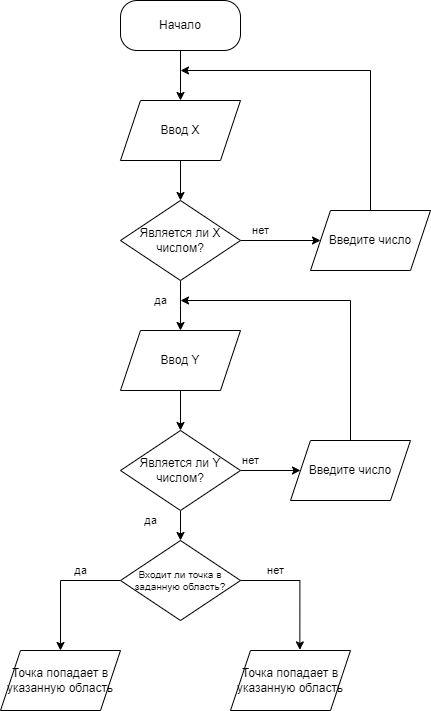

The diagram above was exported from draw.io. Its source (the exported page's mxGraphModel, read from the mxfile embedded in the PNG):
<mxGraphModel dx="1548" dy="851" grid="1" gridSize="10" guides="1" tooltips="1" connect="1" arrows="1" fold="1" page="1" pageScale="1" pageWidth="827" pageHeight="1169" math="0" shadow="0">
  <root>
    <mxCell id="0" />
    <mxCell id="1" parent="0" />
    <mxCell id="nia9cu5URczZJ5QMBGuC-7" style="edgeStyle=orthogonalEdgeStyle;rounded=0;orthogonalLoop=1;jettySize=auto;html=1;exitX=0.5;exitY=1;exitDx=0;exitDy=0;entryX=0.5;entryY=0;entryDx=0;entryDy=0;" edge="1" parent="1" source="nia9cu5URczZJ5QMBGuC-5" target="nia9cu5URczZJ5QMBGuC-6">
      <mxGeometry relative="1" as="geometry" />
    </mxCell>
    <mxCell id="nia9cu5URczZJ5QMBGuC-5" value="Начало" style="rounded=1;whiteSpace=wrap;html=1;arcSize=33;" vertex="1" parent="1">
      <mxGeometry x="340" y="20" width="120" height="50" as="geometry" />
    </mxCell>
    <mxCell id="nia9cu5URczZJ5QMBGuC-9" style="edgeStyle=orthogonalEdgeStyle;rounded=0;orthogonalLoop=1;jettySize=auto;html=1;exitX=0.5;exitY=1;exitDx=0;exitDy=0;entryX=0.5;entryY=0;entryDx=0;entryDy=0;" edge="1" parent="1" source="nia9cu5URczZJ5QMBGuC-6" target="nia9cu5URczZJ5QMBGuC-8">
      <mxGeometry relative="1" as="geometry" />
    </mxCell>
    <mxCell id="nia9cu5URczZJ5QMBGuC-6" value="Ввод X" style="shape=parallelogram;perimeter=parallelogramPerimeter;whiteSpace=wrap;html=1;fixedSize=1;" vertex="1" parent="1">
      <mxGeometry x="340" y="120" width="120" height="60" as="geometry" />
    </mxCell>
    <mxCell id="nia9cu5URczZJ5QMBGuC-11" value="нет" style="edgeStyle=orthogonalEdgeStyle;rounded=0;orthogonalLoop=1;jettySize=auto;html=1;exitX=1;exitY=0.5;exitDx=0;exitDy=0;entryX=0;entryY=0.5;entryDx=0;entryDy=0;" edge="1" parent="1" source="nia9cu5URczZJ5QMBGuC-8" target="nia9cu5URczZJ5QMBGuC-10">
      <mxGeometry x="-0.5" y="10" relative="1" as="geometry">
        <mxPoint as="offset" />
      </mxGeometry>
    </mxCell>
    <mxCell id="nia9cu5URczZJ5QMBGuC-16" value="да" style="edgeStyle=orthogonalEdgeStyle;rounded=0;orthogonalLoop=1;jettySize=auto;html=1;exitX=0.5;exitY=1;exitDx=0;exitDy=0;" edge="1" parent="1" source="nia9cu5URczZJ5QMBGuC-8">
      <mxGeometry x="-0.2084" y="-20" relative="1" as="geometry">
        <mxPoint x="400" y="350" as="targetPoint" />
        <mxPoint as="offset" />
      </mxGeometry>
    </mxCell>
    <mxCell id="nia9cu5URczZJ5QMBGuC-8" value="Является ли X числом?" style="rhombus;whiteSpace=wrap;html=1;" vertex="1" parent="1">
      <mxGeometry x="340" y="220" width="120" height="80" as="geometry" />
    </mxCell>
    <mxCell id="nia9cu5URczZJ5QMBGuC-10" value="Введите число" style="shape=parallelogram;perimeter=parallelogramPerimeter;whiteSpace=wrap;html=1;fixedSize=1;" vertex="1" parent="1">
      <mxGeometry x="530" y="230" width="120" height="60" as="geometry" />
    </mxCell>
    <mxCell id="nia9cu5URczZJ5QMBGuC-15" value="" style="endArrow=classic;html=1;rounded=0;exitX=0.5;exitY=0;exitDx=0;exitDy=0;" edge="1" parent="1" source="nia9cu5URczZJ5QMBGuC-10">
      <mxGeometry width="50" height="50" relative="1" as="geometry">
        <mxPoint x="420" y="240" as="sourcePoint" />
        <mxPoint x="400" y="90" as="targetPoint" />
        <Array as="points">
          <mxPoint x="590" y="90" />
        </Array>
      </mxGeometry>
    </mxCell>
    <mxCell id="nia9cu5URczZJ5QMBGuC-19" style="edgeStyle=orthogonalEdgeStyle;rounded=0;orthogonalLoop=1;jettySize=auto;html=1;exitX=0.5;exitY=1;exitDx=0;exitDy=0;entryX=0.5;entryY=0;entryDx=0;entryDy=0;" edge="1" parent="1" source="nia9cu5URczZJ5QMBGuC-17" target="nia9cu5URczZJ5QMBGuC-18">
      <mxGeometry relative="1" as="geometry" />
    </mxCell>
    <mxCell id="nia9cu5URczZJ5QMBGuC-17" value="Ввод Y" style="shape=parallelogram;perimeter=parallelogramPerimeter;whiteSpace=wrap;html=1;fixedSize=1;" vertex="1" parent="1">
      <mxGeometry x="340" y="350" width="120" height="60" as="geometry" />
    </mxCell>
    <mxCell id="nia9cu5URczZJ5QMBGuC-21" value="нет" style="edgeStyle=orthogonalEdgeStyle;rounded=0;orthogonalLoop=1;jettySize=auto;html=1;exitX=1;exitY=0.5;exitDx=0;exitDy=0;entryX=0;entryY=0.5;entryDx=0;entryDy=0;" edge="1" parent="1" source="nia9cu5URczZJ5QMBGuC-18" target="nia9cu5URczZJ5QMBGuC-20">
      <mxGeometry x="-0.6667" y="10" relative="1" as="geometry">
        <mxPoint as="offset" />
      </mxGeometry>
    </mxCell>
    <mxCell id="nia9cu5URczZJ5QMBGuC-25" value="да" style="edgeStyle=orthogonalEdgeStyle;rounded=0;orthogonalLoop=1;jettySize=auto;html=1;exitX=0.5;exitY=1;exitDx=0;exitDy=0;entryX=0.5;entryY=0;entryDx=0;entryDy=0;" edge="1" parent="1" source="nia9cu5URczZJ5QMBGuC-18" target="nia9cu5URczZJ5QMBGuC-24">
      <mxGeometry x="-0.3333" y="-30" relative="1" as="geometry">
        <mxPoint as="offset" />
      </mxGeometry>
    </mxCell>
    <mxCell id="nia9cu5URczZJ5QMBGuC-18" value="Является ли Y числом?" style="rhombus;whiteSpace=wrap;html=1;" vertex="1" parent="1">
      <mxGeometry x="340" y="450" width="120" height="80" as="geometry" />
    </mxCell>
    <mxCell id="nia9cu5URczZJ5QMBGuC-23" style="edgeStyle=orthogonalEdgeStyle;rounded=0;orthogonalLoop=1;jettySize=auto;html=1;exitX=0.5;exitY=0;exitDx=0;exitDy=0;" edge="1" parent="1" source="nia9cu5URczZJ5QMBGuC-20">
      <mxGeometry relative="1" as="geometry">
        <mxPoint x="400" y="320" as="targetPoint" />
        <Array as="points">
          <mxPoint x="570" y="320" />
        </Array>
      </mxGeometry>
    </mxCell>
    <mxCell id="nia9cu5URczZJ5QMBGuC-20" value="Введите число" style="shape=parallelogram;perimeter=parallelogramPerimeter;whiteSpace=wrap;html=1;fixedSize=1;" vertex="1" parent="1">
      <mxGeometry x="510" y="460" width="120" height="60" as="geometry" />
    </mxCell>
    <mxCell id="nia9cu5URczZJ5QMBGuC-28" value="да" style="edgeStyle=orthogonalEdgeStyle;rounded=0;orthogonalLoop=1;jettySize=auto;html=1;exitX=0;exitY=0.5;exitDx=0;exitDy=0;entryX=0.5;entryY=0;entryDx=0;entryDy=0;" edge="1" parent="1" source="nia9cu5URczZJ5QMBGuC-24" target="nia9cu5URczZJ5QMBGuC-27">
      <mxGeometry x="-0.3846" y="-10" relative="1" as="geometry">
        <mxPoint as="offset" />
      </mxGeometry>
    </mxCell>
    <mxCell id="nia9cu5URczZJ5QMBGuC-24" value="Входит ли точка в заданную область?" style="rhombus;whiteSpace=wrap;html=1;fontSize=10;" vertex="1" parent="1">
      <mxGeometry x="340" y="560" width="120" height="80" as="geometry" />
    </mxCell>
    <mxCell id="nia9cu5URczZJ5QMBGuC-26" value="Точка попадает в указанную область" style="shape=parallelogram;perimeter=parallelogramPerimeter;whiteSpace=wrap;html=1;fixedSize=1;" vertex="1" parent="1">
      <mxGeometry x="450" y="670" width="120" height="60" as="geometry" />
    </mxCell>
    <mxCell id="nia9cu5URczZJ5QMBGuC-27" value="Точка попадает в указанную область" style="shape=parallelogram;perimeter=parallelogramPerimeter;whiteSpace=wrap;html=1;fixedSize=1;" vertex="1" parent="1">
      <mxGeometry x="220" y="670" width="120" height="60" as="geometry" />
    </mxCell>
    <mxCell id="nia9cu5URczZJ5QMBGuC-29" value="нет" style="edgeStyle=orthogonalEdgeStyle;rounded=0;orthogonalLoop=1;jettySize=auto;html=1;exitX=1;exitY=0.5;exitDx=0;exitDy=0;entryX=0.578;entryY=-0.01;entryDx=0;entryDy=0;entryPerimeter=0;" edge="1" parent="1" source="nia9cu5URczZJ5QMBGuC-24" target="nia9cu5URczZJ5QMBGuC-26">
      <mxGeometry x="-0.4623" y="10" relative="1" as="geometry">
        <mxPoint as="offset" />
      </mxGeometry>
    </mxCell>
  </root>
</mxGraphModel>